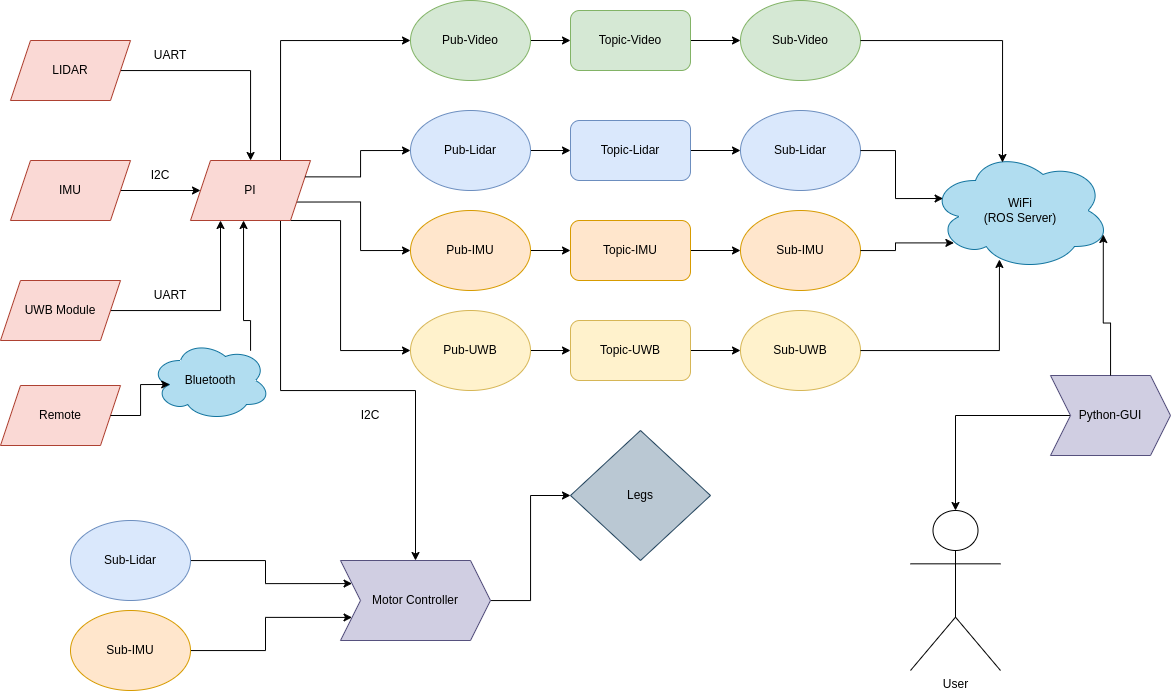

The diagram above was exported from draw.io. Its source (the exported page's mxGraphModel, read from the mxfile embedded in the PNG):
<mxGraphModel dx="1687" dy="1073" grid="1" gridSize="10" guides="1" tooltips="1" connect="1" arrows="1" fold="1" page="1" pageScale="1" pageWidth="850" pageHeight="1100" math="0" shadow="0">
  <root>
    <mxCell id="0" />
    <mxCell id="1" parent="0" />
    <mxCell id="t21J4eiGlBl-V46B6xAk-14" style="edgeStyle=orthogonalEdgeStyle;rounded=0;orthogonalLoop=1;jettySize=auto;html=1;exitX=1;exitY=0.5;exitDx=0;exitDy=0;entryX=0;entryY=0.5;entryDx=0;entryDy=0;" edge="1" parent="1" source="t21J4eiGlBl-V46B6xAk-1" target="t21J4eiGlBl-V46B6xAk-5">
      <mxGeometry relative="1" as="geometry" />
    </mxCell>
    <mxCell id="t21J4eiGlBl-V46B6xAk-1" value="Pub-Video" style="ellipse;whiteSpace=wrap;html=1;fillColor=#d5e8d4;strokeColor=#82b366;" vertex="1" parent="1">
      <mxGeometry x="450" y="130" width="120" height="80" as="geometry" />
    </mxCell>
    <mxCell id="t21J4eiGlBl-V46B6xAk-30" style="edgeStyle=orthogonalEdgeStyle;rounded=0;orthogonalLoop=1;jettySize=auto;html=1;" edge="1" parent="1" source="t21J4eiGlBl-V46B6xAk-2" target="t21J4eiGlBl-V46B6xAk-6">
      <mxGeometry relative="1" as="geometry" />
    </mxCell>
    <mxCell id="t21J4eiGlBl-V46B6xAk-2" value="Pub-UWB" style="ellipse;whiteSpace=wrap;html=1;fillColor=#fff2cc;strokeColor=#d6b656;" vertex="1" parent="1">
      <mxGeometry x="450" y="440" width="120" height="80" as="geometry" />
    </mxCell>
    <mxCell id="t21J4eiGlBl-V46B6xAk-22" style="edgeStyle=orthogonalEdgeStyle;rounded=0;orthogonalLoop=1;jettySize=auto;html=1;entryX=0;entryY=0.5;entryDx=0;entryDy=0;" edge="1" parent="1" source="t21J4eiGlBl-V46B6xAk-3" target="t21J4eiGlBl-V46B6xAk-8">
      <mxGeometry relative="1" as="geometry" />
    </mxCell>
    <mxCell id="t21J4eiGlBl-V46B6xAk-3" value="Pub-Lidar" style="ellipse;whiteSpace=wrap;html=1;fillColor=#dae8fc;strokeColor=#6c8ebf;" vertex="1" parent="1">
      <mxGeometry x="450" y="240" width="120" height="80" as="geometry" />
    </mxCell>
    <mxCell id="t21J4eiGlBl-V46B6xAk-29" style="edgeStyle=orthogonalEdgeStyle;rounded=0;orthogonalLoop=1;jettySize=auto;html=1;" edge="1" parent="1" source="t21J4eiGlBl-V46B6xAk-4" target="t21J4eiGlBl-V46B6xAk-7">
      <mxGeometry relative="1" as="geometry" />
    </mxCell>
    <mxCell id="t21J4eiGlBl-V46B6xAk-4" value="Pub-IMU" style="ellipse;whiteSpace=wrap;html=1;fillColor=#ffe6cc;strokeColor=#d79b00;" vertex="1" parent="1">
      <mxGeometry x="450" y="340" width="120" height="80" as="geometry" />
    </mxCell>
    <mxCell id="t21J4eiGlBl-V46B6xAk-15" style="edgeStyle=orthogonalEdgeStyle;rounded=0;orthogonalLoop=1;jettySize=auto;html=1;exitX=1;exitY=0.5;exitDx=0;exitDy=0;entryX=0;entryY=0.5;entryDx=0;entryDy=0;" edge="1" parent="1" source="t21J4eiGlBl-V46B6xAk-5" target="t21J4eiGlBl-V46B6xAk-10">
      <mxGeometry relative="1" as="geometry" />
    </mxCell>
    <mxCell id="t21J4eiGlBl-V46B6xAk-5" value="Topic-Video" style="rounded=1;whiteSpace=wrap;html=1;fillColor=#d5e8d4;strokeColor=#82b366;" vertex="1" parent="1">
      <mxGeometry x="610" y="140" width="120" height="60" as="geometry" />
    </mxCell>
    <mxCell id="t21J4eiGlBl-V46B6xAk-31" style="edgeStyle=orthogonalEdgeStyle;rounded=0;orthogonalLoop=1;jettySize=auto;html=1;" edge="1" parent="1" source="t21J4eiGlBl-V46B6xAk-6" target="t21J4eiGlBl-V46B6xAk-11">
      <mxGeometry relative="1" as="geometry" />
    </mxCell>
    <mxCell id="t21J4eiGlBl-V46B6xAk-6" value="Topic-UWB" style="rounded=1;whiteSpace=wrap;html=1;fillColor=#fff2cc;strokeColor=#d6b656;" vertex="1" parent="1">
      <mxGeometry x="610" y="450" width="120" height="60" as="geometry" />
    </mxCell>
    <mxCell id="t21J4eiGlBl-V46B6xAk-28" style="edgeStyle=orthogonalEdgeStyle;rounded=0;orthogonalLoop=1;jettySize=auto;html=1;entryX=0;entryY=0.5;entryDx=0;entryDy=0;" edge="1" parent="1" source="t21J4eiGlBl-V46B6xAk-7" target="t21J4eiGlBl-V46B6xAk-13">
      <mxGeometry relative="1" as="geometry" />
    </mxCell>
    <mxCell id="t21J4eiGlBl-V46B6xAk-7" value="Topic-IMU" style="rounded=1;whiteSpace=wrap;html=1;fillColor=#ffe6cc;strokeColor=#d79b00;" vertex="1" parent="1">
      <mxGeometry x="610" y="350" width="120" height="60" as="geometry" />
    </mxCell>
    <mxCell id="t21J4eiGlBl-V46B6xAk-23" style="edgeStyle=orthogonalEdgeStyle;rounded=0;orthogonalLoop=1;jettySize=auto;html=1;entryX=0;entryY=0.5;entryDx=0;entryDy=0;" edge="1" parent="1" source="t21J4eiGlBl-V46B6xAk-8" target="t21J4eiGlBl-V46B6xAk-12">
      <mxGeometry relative="1" as="geometry" />
    </mxCell>
    <mxCell id="t21J4eiGlBl-V46B6xAk-8" value="Topic-Lidar" style="rounded=1;whiteSpace=wrap;html=1;fillColor=#dae8fc;strokeColor=#6c8ebf;" vertex="1" parent="1">
      <mxGeometry x="610" y="250" width="120" height="60" as="geometry" />
    </mxCell>
    <mxCell id="t21J4eiGlBl-V46B6xAk-10" value="Sub-Video" style="ellipse;whiteSpace=wrap;html=1;fillColor=#d5e8d4;strokeColor=#82b366;" vertex="1" parent="1">
      <mxGeometry x="780" y="130" width="120" height="80" as="geometry" />
    </mxCell>
    <mxCell id="t21J4eiGlBl-V46B6xAk-11" value="Sub-UWB" style="ellipse;whiteSpace=wrap;html=1;fillColor=#fff2cc;strokeColor=#d6b656;" vertex="1" parent="1">
      <mxGeometry x="780" y="440" width="120" height="80" as="geometry" />
    </mxCell>
    <mxCell id="t21J4eiGlBl-V46B6xAk-12" value="Sub-Lidar" style="ellipse;whiteSpace=wrap;html=1;fillColor=#dae8fc;strokeColor=#6c8ebf;" vertex="1" parent="1">
      <mxGeometry x="780" y="240" width="120" height="80" as="geometry" />
    </mxCell>
    <mxCell id="t21J4eiGlBl-V46B6xAk-13" value="Sub-IMU" style="ellipse;whiteSpace=wrap;html=1;fillColor=#ffe6cc;strokeColor=#d79b00;" vertex="1" parent="1">
      <mxGeometry x="780" y="340" width="120" height="80" as="geometry" />
    </mxCell>
    <mxCell id="t21J4eiGlBl-V46B6xAk-19" style="edgeStyle=orthogonalEdgeStyle;rounded=0;orthogonalLoop=1;jettySize=auto;html=1;" edge="1" parent="1" source="t21J4eiGlBl-V46B6xAk-16" target="t21J4eiGlBl-V46B6xAk-18">
      <mxGeometry relative="1" as="geometry" />
    </mxCell>
    <mxCell id="t21J4eiGlBl-V46B6xAk-16" value="Python-GUI" style="shape=step;perimeter=stepPerimeter;whiteSpace=wrap;html=1;fixedSize=1;fillColor=#d0cee2;strokeColor=#56517e;" vertex="1" parent="1">
      <mxGeometry x="1090" y="505" width="120" height="80" as="geometry" />
    </mxCell>
    <mxCell id="t21J4eiGlBl-V46B6xAk-18" value="User" style="shape=umlActor;verticalLabelPosition=bottom;verticalAlign=top;html=1;outlineConnect=0;" vertex="1" parent="1">
      <mxGeometry x="950" y="640" width="90" height="160" as="geometry" />
    </mxCell>
    <mxCell id="t21J4eiGlBl-V46B6xAk-41" style="edgeStyle=orthogonalEdgeStyle;rounded=0;orthogonalLoop=1;jettySize=auto;html=1;" edge="1" parent="1" source="t21J4eiGlBl-V46B6xAk-35" target="t21J4eiGlBl-V46B6xAk-40">
      <mxGeometry relative="1" as="geometry" />
    </mxCell>
    <mxCell id="t21J4eiGlBl-V46B6xAk-35" value="Motor Controller" style="shape=step;perimeter=stepPerimeter;whiteSpace=wrap;html=1;fixedSize=1;fillColor=#d0cee2;strokeColor=#56517e;" vertex="1" parent="1">
      <mxGeometry x="380" y="690" width="150" height="80" as="geometry" />
    </mxCell>
    <mxCell id="t21J4eiGlBl-V46B6xAk-39" style="edgeStyle=orthogonalEdgeStyle;rounded=0;orthogonalLoop=1;jettySize=auto;html=1;entryX=0;entryY=0.75;entryDx=0;entryDy=0;" edge="1" parent="1" source="t21J4eiGlBl-V46B6xAk-36" target="t21J4eiGlBl-V46B6xAk-35">
      <mxGeometry relative="1" as="geometry" />
    </mxCell>
    <mxCell id="t21J4eiGlBl-V46B6xAk-36" value="Sub-IMU" style="ellipse;whiteSpace=wrap;html=1;fillColor=#ffe6cc;strokeColor=#d79b00;" vertex="1" parent="1">
      <mxGeometry x="110" y="740" width="120" height="80" as="geometry" />
    </mxCell>
    <mxCell id="t21J4eiGlBl-V46B6xAk-38" style="edgeStyle=orthogonalEdgeStyle;rounded=0;orthogonalLoop=1;jettySize=auto;html=1;entryX=0;entryY=0.25;entryDx=0;entryDy=0;" edge="1" parent="1" source="t21J4eiGlBl-V46B6xAk-37" target="t21J4eiGlBl-V46B6xAk-35">
      <mxGeometry relative="1" as="geometry" />
    </mxCell>
    <mxCell id="t21J4eiGlBl-V46B6xAk-37" value="Sub-Lidar" style="ellipse;whiteSpace=wrap;html=1;fillColor=#dae8fc;strokeColor=#6c8ebf;" vertex="1" parent="1">
      <mxGeometry x="110" y="650" width="120" height="80" as="geometry" />
    </mxCell>
    <mxCell id="t21J4eiGlBl-V46B6xAk-40" value="Legs" style="rhombus;whiteSpace=wrap;html=1;fillColor=#bac8d3;strokeColor=#23445d;" vertex="1" parent="1">
      <mxGeometry x="610" y="560" width="140" height="130" as="geometry" />
    </mxCell>
    <mxCell id="t21J4eiGlBl-V46B6xAk-42" value="Remote" style="shape=parallelogram;perimeter=parallelogramPerimeter;whiteSpace=wrap;html=1;fixedSize=1;fillColor=#fad9d5;strokeColor=#ae4132;" vertex="1" parent="1">
      <mxGeometry x="40" y="515" width="120" height="60" as="geometry" />
    </mxCell>
    <mxCell id="t21J4eiGlBl-V46B6xAk-44" value="Bluetooth" style="ellipse;shape=cloud;whiteSpace=wrap;html=1;fillColor=#b1ddf0;strokeColor=#10739e;" vertex="1" parent="1">
      <mxGeometry x="190" y="470" width="120" height="80" as="geometry" />
    </mxCell>
    <mxCell id="t21J4eiGlBl-V46B6xAk-46" style="edgeStyle=orthogonalEdgeStyle;rounded=0;orthogonalLoop=1;jettySize=auto;html=1;entryX=0.16;entryY=0.55;entryDx=0;entryDy=0;entryPerimeter=0;" edge="1" parent="1" source="t21J4eiGlBl-V46B6xAk-42" target="t21J4eiGlBl-V46B6xAk-44">
      <mxGeometry relative="1" as="geometry" />
    </mxCell>
    <mxCell id="t21J4eiGlBl-V46B6xAk-49" value="WiFi&lt;div&gt;(ROS Server)&lt;/div&gt;" style="ellipse;shape=cloud;whiteSpace=wrap;html=1;fillColor=#b1ddf0;strokeColor=#10739e;" vertex="1" parent="1">
      <mxGeometry x="970" y="280" width="180" height="120" as="geometry" />
    </mxCell>
    <mxCell id="t21J4eiGlBl-V46B6xAk-50" style="edgeStyle=orthogonalEdgeStyle;rounded=0;orthogonalLoop=1;jettySize=auto;html=1;entryX=0.13;entryY=0.77;entryDx=0;entryDy=0;entryPerimeter=0;" edge="1" parent="1" source="t21J4eiGlBl-V46B6xAk-13" target="t21J4eiGlBl-V46B6xAk-49">
      <mxGeometry relative="1" as="geometry" />
    </mxCell>
    <mxCell id="t21J4eiGlBl-V46B6xAk-51" style="edgeStyle=orthogonalEdgeStyle;rounded=0;orthogonalLoop=1;jettySize=auto;html=1;entryX=0.07;entryY=0.4;entryDx=0;entryDy=0;entryPerimeter=0;" edge="1" parent="1" source="t21J4eiGlBl-V46B6xAk-12" target="t21J4eiGlBl-V46B6xAk-49">
      <mxGeometry relative="1" as="geometry" />
    </mxCell>
    <mxCell id="t21J4eiGlBl-V46B6xAk-52" style="edgeStyle=orthogonalEdgeStyle;rounded=0;orthogonalLoop=1;jettySize=auto;html=1;entryX=0.4;entryY=0.1;entryDx=0;entryDy=0;entryPerimeter=0;" edge="1" parent="1" source="t21J4eiGlBl-V46B6xAk-10" target="t21J4eiGlBl-V46B6xAk-49">
      <mxGeometry relative="1" as="geometry" />
    </mxCell>
    <mxCell id="t21J4eiGlBl-V46B6xAk-53" style="edgeStyle=orthogonalEdgeStyle;rounded=0;orthogonalLoop=1;jettySize=auto;html=1;entryX=0.383;entryY=0.908;entryDx=0;entryDy=0;entryPerimeter=0;" edge="1" parent="1" source="t21J4eiGlBl-V46B6xAk-11" target="t21J4eiGlBl-V46B6xAk-49">
      <mxGeometry relative="1" as="geometry" />
    </mxCell>
    <mxCell id="t21J4eiGlBl-V46B6xAk-57" style="edgeStyle=orthogonalEdgeStyle;rounded=0;orthogonalLoop=1;jettySize=auto;html=1;exitX=0.75;exitY=0;exitDx=0;exitDy=0;entryX=0;entryY=0.5;entryDx=0;entryDy=0;" edge="1" parent="1" source="t21J4eiGlBl-V46B6xAk-55" target="t21J4eiGlBl-V46B6xAk-1">
      <mxGeometry relative="1" as="geometry" />
    </mxCell>
    <mxCell id="t21J4eiGlBl-V46B6xAk-59" style="edgeStyle=orthogonalEdgeStyle;rounded=0;orthogonalLoop=1;jettySize=auto;html=1;exitX=1;exitY=0.75;exitDx=0;exitDy=0;entryX=0;entryY=0.5;entryDx=0;entryDy=0;" edge="1" parent="1" source="t21J4eiGlBl-V46B6xAk-55" target="t21J4eiGlBl-V46B6xAk-4">
      <mxGeometry relative="1" as="geometry" />
    </mxCell>
    <mxCell id="t21J4eiGlBl-V46B6xAk-67" style="edgeStyle=orthogonalEdgeStyle;rounded=0;orthogonalLoop=1;jettySize=auto;html=1;exitX=0.75;exitY=1;exitDx=0;exitDy=0;entryX=0;entryY=0.5;entryDx=0;entryDy=0;" edge="1" parent="1" source="t21J4eiGlBl-V46B6xAk-55" target="t21J4eiGlBl-V46B6xAk-2">
      <mxGeometry relative="1" as="geometry">
        <Array as="points">
          <mxPoint x="380" y="350" />
          <mxPoint x="380" y="480" />
        </Array>
      </mxGeometry>
    </mxCell>
    <mxCell id="t21J4eiGlBl-V46B6xAk-78" style="edgeStyle=orthogonalEdgeStyle;rounded=0;orthogonalLoop=1;jettySize=auto;html=1;exitX=0.75;exitY=1;exitDx=0;exitDy=0;" edge="1" parent="1" source="t21J4eiGlBl-V46B6xAk-55" target="t21J4eiGlBl-V46B6xAk-35">
      <mxGeometry relative="1" as="geometry" />
    </mxCell>
    <mxCell id="t21J4eiGlBl-V46B6xAk-55" value="PI" style="shape=parallelogram;perimeter=parallelogramPerimeter;whiteSpace=wrap;html=1;fixedSize=1;fillColor=#fad9d5;strokeColor=#ae4132;" vertex="1" parent="1">
      <mxGeometry x="230" y="290" width="120" height="60" as="geometry" />
    </mxCell>
    <mxCell id="t21J4eiGlBl-V46B6xAk-58" style="edgeStyle=orthogonalEdgeStyle;rounded=0;orthogonalLoop=1;jettySize=auto;html=1;exitX=1;exitY=0.25;exitDx=0;exitDy=0;entryX=0;entryY=0.5;entryDx=0;entryDy=0;" edge="1" parent="1" source="t21J4eiGlBl-V46B6xAk-55" target="t21J4eiGlBl-V46B6xAk-3">
      <mxGeometry relative="1" as="geometry" />
    </mxCell>
    <mxCell id="t21J4eiGlBl-V46B6xAk-61" value="UART" style="text;html=1;align=center;verticalAlign=middle;whiteSpace=wrap;rounded=0;" vertex="1" parent="1">
      <mxGeometry x="180" y="410" width="60" height="30" as="geometry" />
    </mxCell>
    <mxCell id="t21J4eiGlBl-V46B6xAk-62" value="I2C" style="text;html=1;align=center;verticalAlign=middle;whiteSpace=wrap;rounded=0;" vertex="1" parent="1">
      <mxGeometry x="170" y="290" width="60" height="30" as="geometry" />
    </mxCell>
    <mxCell id="t21J4eiGlBl-V46B6xAk-76" style="edgeStyle=orthogonalEdgeStyle;rounded=0;orthogonalLoop=1;jettySize=auto;html=1;entryX=0.25;entryY=1;entryDx=0;entryDy=0;" edge="1" parent="1" source="t21J4eiGlBl-V46B6xAk-64" target="t21J4eiGlBl-V46B6xAk-55">
      <mxGeometry relative="1" as="geometry" />
    </mxCell>
    <mxCell id="t21J4eiGlBl-V46B6xAk-64" value="UWB Module" style="shape=parallelogram;perimeter=parallelogramPerimeter;whiteSpace=wrap;html=1;fixedSize=1;fillColor=#fad9d5;strokeColor=#ae4132;" vertex="1" parent="1">
      <mxGeometry x="40" y="410" width="120" height="60" as="geometry" />
    </mxCell>
    <mxCell id="t21J4eiGlBl-V46B6xAk-72" style="edgeStyle=orthogonalEdgeStyle;rounded=0;orthogonalLoop=1;jettySize=auto;html=1;" edge="1" parent="1" source="t21J4eiGlBl-V46B6xAk-70" target="t21J4eiGlBl-V46B6xAk-55">
      <mxGeometry relative="1" as="geometry" />
    </mxCell>
    <mxCell id="t21J4eiGlBl-V46B6xAk-70" value="IMU" style="shape=parallelogram;perimeter=parallelogramPerimeter;whiteSpace=wrap;html=1;fixedSize=1;fillColor=#fad9d5;strokeColor=#ae4132;" vertex="1" parent="1">
      <mxGeometry x="50" y="290" width="120" height="60" as="geometry" />
    </mxCell>
    <mxCell id="t21J4eiGlBl-V46B6xAk-73" style="edgeStyle=orthogonalEdgeStyle;rounded=0;orthogonalLoop=1;jettySize=auto;html=1;" edge="1" parent="1" source="t21J4eiGlBl-V46B6xAk-71" target="t21J4eiGlBl-V46B6xAk-55">
      <mxGeometry relative="1" as="geometry" />
    </mxCell>
    <mxCell id="t21J4eiGlBl-V46B6xAk-71" value="LIDAR" style="shape=parallelogram;perimeter=parallelogramPerimeter;whiteSpace=wrap;html=1;fixedSize=1;fillColor=#fad9d5;strokeColor=#ae4132;" vertex="1" parent="1">
      <mxGeometry x="50" y="170" width="120" height="60" as="geometry" />
    </mxCell>
    <mxCell id="t21J4eiGlBl-V46B6xAk-75" value="UART" style="text;html=1;align=center;verticalAlign=middle;whiteSpace=wrap;rounded=0;" vertex="1" parent="1">
      <mxGeometry x="180" y="170" width="60" height="30" as="geometry" />
    </mxCell>
    <mxCell id="t21J4eiGlBl-V46B6xAk-77" style="edgeStyle=orthogonalEdgeStyle;rounded=0;orthogonalLoop=1;jettySize=auto;html=1;entryX=0.442;entryY=1;entryDx=0;entryDy=0;entryPerimeter=0;" edge="1" parent="1" source="t21J4eiGlBl-V46B6xAk-44" target="t21J4eiGlBl-V46B6xAk-55">
      <mxGeometry relative="1" as="geometry">
        <Array as="points">
          <mxPoint x="290" y="450" />
          <mxPoint x="283" y="450" />
        </Array>
      </mxGeometry>
    </mxCell>
    <mxCell id="t21J4eiGlBl-V46B6xAk-79" value="I2C" style="text;html=1;align=center;verticalAlign=middle;whiteSpace=wrap;rounded=0;" vertex="1" parent="1">
      <mxGeometry x="380" y="530" width="60" height="30" as="geometry" />
    </mxCell>
    <mxCell id="t21J4eiGlBl-V46B6xAk-81" style="edgeStyle=orthogonalEdgeStyle;rounded=0;orthogonalLoop=1;jettySize=auto;html=1;entryX=0.96;entryY=0.7;entryDx=0;entryDy=0;entryPerimeter=0;" edge="1" parent="1" source="t21J4eiGlBl-V46B6xAk-16" target="t21J4eiGlBl-V46B6xAk-49">
      <mxGeometry relative="1" as="geometry" />
    </mxCell>
  </root>
</mxGraphModel>